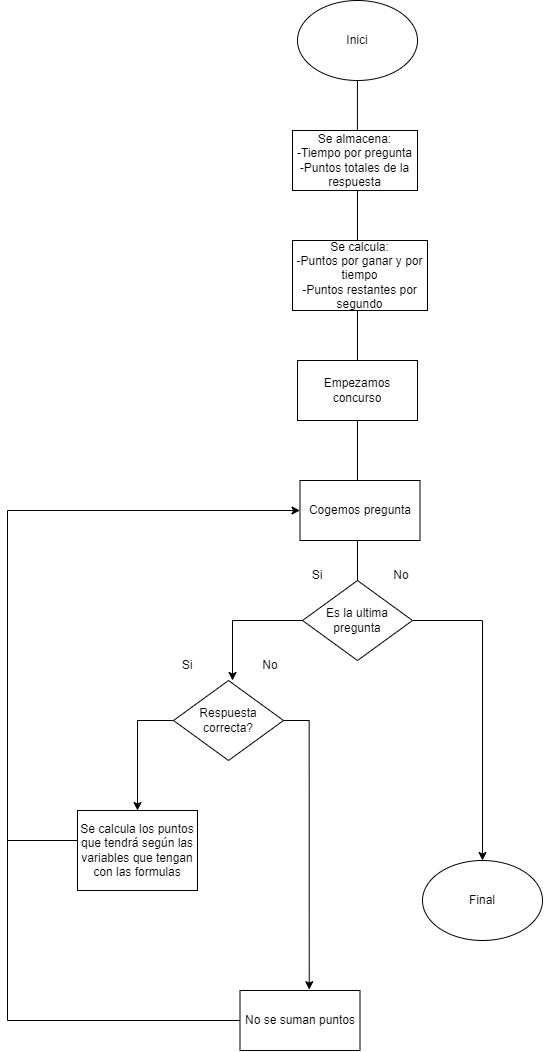

The diagram above was exported from draw.io. Its source (the exported page's mxGraphModel, read from the mxfile embedded in the PNG):
<mxGraphModel dx="865" dy="479" grid="1" gridSize="10" guides="1" tooltips="1" connect="1" arrows="1" fold="1" page="1" pageScale="1" pageWidth="827" pageHeight="1169" math="0" shadow="0">
  <root>
    <mxCell id="0" />
    <mxCell id="1" parent="0" />
    <mxCell id="-B3CfXXiIraRr-w_tlZ--2" value="Inici" style="ellipse;whiteSpace=wrap;html=1;" vertex="1" parent="1">
      <mxGeometry x="340" y="20" width="120" height="80" as="geometry" />
    </mxCell>
    <mxCell id="-B3CfXXiIraRr-w_tlZ--3" value="" style="endArrow=none;html=1;rounded=0;" edge="1" parent="1" target="-B3CfXXiIraRr-w_tlZ--4">
      <mxGeometry width="50" height="50" relative="1" as="geometry">
        <mxPoint x="400" y="160" as="sourcePoint" />
        <mxPoint x="400" y="100" as="targetPoint" />
      </mxGeometry>
    </mxCell>
    <mxCell id="-B3CfXXiIraRr-w_tlZ--4" value="Se almacena:&lt;br&gt;-Tiempo por pregunta&lt;br&gt;-Puntos totales de la respuesta" style="rounded=0;whiteSpace=wrap;html=1;" vertex="1" parent="1">
      <mxGeometry x="335" y="150" width="125" height="60" as="geometry" />
    </mxCell>
    <mxCell id="-B3CfXXiIraRr-w_tlZ--7" value="" style="endArrow=none;html=1;rounded=0;" edge="1" parent="1">
      <mxGeometry width="50" height="50" relative="1" as="geometry">
        <mxPoint x="400" y="270" as="sourcePoint" />
        <mxPoint x="400" y="260" as="targetPoint" />
      </mxGeometry>
    </mxCell>
    <mxCell id="-B3CfXXiIraRr-w_tlZ--9" value="" style="endArrow=none;html=1;rounded=0;exitX=0.5;exitY=0;exitDx=0;exitDy=0;" edge="1" parent="1">
      <mxGeometry width="50" height="50" relative="1" as="geometry">
        <mxPoint x="400" y="260" as="sourcePoint" />
        <mxPoint x="400" y="210" as="targetPoint" />
      </mxGeometry>
    </mxCell>
    <mxCell id="-B3CfXXiIraRr-w_tlZ--10" value="Se calcula:&lt;br&gt;-Puntos por ganar y por tiempo&lt;br&gt;-Puntos restantes por segundo" style="rounded=0;whiteSpace=wrap;html=1;" vertex="1" parent="1">
      <mxGeometry x="335" y="260" width="135" height="70" as="geometry" />
    </mxCell>
    <mxCell id="-B3CfXXiIraRr-w_tlZ--11" value="" style="endArrow=none;html=1;rounded=0;" edge="1" parent="1">
      <mxGeometry width="50" height="50" relative="1" as="geometry">
        <mxPoint x="400" y="400" as="sourcePoint" />
        <mxPoint x="400" y="330" as="targetPoint" />
      </mxGeometry>
    </mxCell>
    <mxCell id="-B3CfXXiIraRr-w_tlZ--12" value="Empezamos concurso" style="rounded=0;whiteSpace=wrap;html=1;" vertex="1" parent="1">
      <mxGeometry x="340" y="380" width="120" height="60" as="geometry" />
    </mxCell>
    <mxCell id="-B3CfXXiIraRr-w_tlZ--13" value="" style="endArrow=none;html=1;rounded=0;" edge="1" parent="1">
      <mxGeometry width="50" height="50" relative="1" as="geometry">
        <mxPoint x="400" y="600" as="sourcePoint" />
        <mxPoint x="400" y="540" as="targetPoint" />
      </mxGeometry>
    </mxCell>
    <mxCell id="-B3CfXXiIraRr-w_tlZ--18" style="edgeStyle=orthogonalEdgeStyle;rounded=0;orthogonalLoop=1;jettySize=auto;html=1;entryX=0.5;entryY=0;entryDx=0;entryDy=0;" edge="1" parent="1" source="-B3CfXXiIraRr-w_tlZ--15" target="-B3CfXXiIraRr-w_tlZ--19">
      <mxGeometry relative="1" as="geometry">
        <mxPoint x="650" y="860" as="targetPoint" />
      </mxGeometry>
    </mxCell>
    <mxCell id="-B3CfXXiIraRr-w_tlZ--24" style="edgeStyle=orthogonalEdgeStyle;rounded=0;orthogonalLoop=1;jettySize=auto;html=1;entryX=0.5;entryY=0;entryDx=0;entryDy=0;" edge="1" parent="1" source="-B3CfXXiIraRr-w_tlZ--15">
      <mxGeometry relative="1" as="geometry">
        <mxPoint x="275" y="700" as="targetPoint" />
      </mxGeometry>
    </mxCell>
    <mxCell id="-B3CfXXiIraRr-w_tlZ--15" value="Es la ultima pregunta" style="rhombus;whiteSpace=wrap;html=1;" vertex="1" parent="1">
      <mxGeometry x="345" y="600" width="110" height="80" as="geometry" />
    </mxCell>
    <mxCell id="-B3CfXXiIraRr-w_tlZ--16" value="Si" style="text;html=1;strokeColor=none;fillColor=none;align=center;verticalAlign=middle;whiteSpace=wrap;rounded=0;" vertex="1" parent="1">
      <mxGeometry x="330" y="580" width="60" height="30" as="geometry" />
    </mxCell>
    <mxCell id="-B3CfXXiIraRr-w_tlZ--17" value="No" style="text;html=1;strokeColor=none;fillColor=none;align=center;verticalAlign=middle;whiteSpace=wrap;rounded=0;" vertex="1" parent="1">
      <mxGeometry x="414" y="580" width="60" height="30" as="geometry" />
    </mxCell>
    <mxCell id="-B3CfXXiIraRr-w_tlZ--19" value="Final" style="ellipse;whiteSpace=wrap;html=1;" vertex="1" parent="1">
      <mxGeometry x="465" y="880" width="120" height="80" as="geometry" />
    </mxCell>
    <mxCell id="-B3CfXXiIraRr-w_tlZ--20" value="" style="endArrow=none;html=1;rounded=0;entryX=0.5;entryY=1;entryDx=0;entryDy=0;" edge="1" parent="1" target="-B3CfXXiIraRr-w_tlZ--12">
      <mxGeometry width="50" height="50" relative="1" as="geometry">
        <mxPoint x="400" y="520" as="sourcePoint" />
        <mxPoint x="400" y="470" as="targetPoint" />
      </mxGeometry>
    </mxCell>
    <mxCell id="-B3CfXXiIraRr-w_tlZ--21" value="Cogemos pregunta" style="rounded=0;whiteSpace=wrap;html=1;" vertex="1" parent="1">
      <mxGeometry x="342.5" y="500" width="120" height="60" as="geometry" />
    </mxCell>
    <mxCell id="-B3CfXXiIraRr-w_tlZ--29" style="edgeStyle=orthogonalEdgeStyle;rounded=0;orthogonalLoop=1;jettySize=auto;html=1;entryX=0.577;entryY=-0.014;entryDx=0;entryDy=0;entryPerimeter=0;exitX=1;exitY=0.5;exitDx=0;exitDy=0;" edge="1" parent="1" source="-B3CfXXiIraRr-w_tlZ--25" target="-B3CfXXiIraRr-w_tlZ--30">
      <mxGeometry relative="1" as="geometry">
        <mxPoint x="350" y="900" as="targetPoint" />
      </mxGeometry>
    </mxCell>
    <mxCell id="-B3CfXXiIraRr-w_tlZ--34" style="edgeStyle=orthogonalEdgeStyle;rounded=0;orthogonalLoop=1;jettySize=auto;html=1;entryX=0.5;entryY=0;entryDx=0;entryDy=0;exitX=0;exitY=0.5;exitDx=0;exitDy=0;" edge="1" parent="1" source="-B3CfXXiIraRr-w_tlZ--25" target="-B3CfXXiIraRr-w_tlZ--32">
      <mxGeometry relative="1" as="geometry">
        <mxPoint x="210" y="740" as="sourcePoint" />
        <Array as="points">
          <mxPoint x="180" y="740" />
        </Array>
      </mxGeometry>
    </mxCell>
    <mxCell id="-B3CfXXiIraRr-w_tlZ--25" value="Respuesta correcta?" style="rhombus;whiteSpace=wrap;html=1;" vertex="1" parent="1">
      <mxGeometry x="216" y="700" width="110" height="80" as="geometry" />
    </mxCell>
    <mxCell id="-B3CfXXiIraRr-w_tlZ--26" value="Si" style="text;html=1;strokeColor=none;fillColor=none;align=center;verticalAlign=middle;whiteSpace=wrap;rounded=0;" vertex="1" parent="1">
      <mxGeometry x="200" y="670" width="60" height="30" as="geometry" />
    </mxCell>
    <mxCell id="-B3CfXXiIraRr-w_tlZ--27" value="No" style="text;html=1;strokeColor=none;fillColor=none;align=center;verticalAlign=middle;whiteSpace=wrap;rounded=0;" vertex="1" parent="1">
      <mxGeometry x="282.5" y="670" width="60" height="30" as="geometry" />
    </mxCell>
    <mxCell id="-B3CfXXiIraRr-w_tlZ--31" style="edgeStyle=orthogonalEdgeStyle;rounded=0;orthogonalLoop=1;jettySize=auto;html=1;entryX=0;entryY=0.5;entryDx=0;entryDy=0;" edge="1" parent="1" source="-B3CfXXiIraRr-w_tlZ--30" target="-B3CfXXiIraRr-w_tlZ--21">
      <mxGeometry relative="1" as="geometry">
        <Array as="points">
          <mxPoint x="50" y="1040" />
          <mxPoint x="50" y="530" />
        </Array>
      </mxGeometry>
    </mxCell>
    <mxCell id="-B3CfXXiIraRr-w_tlZ--30" value="No se suman puntos" style="rounded=0;whiteSpace=wrap;html=1;" vertex="1" parent="1">
      <mxGeometry x="282.5" y="1010" width="120" height="60" as="geometry" />
    </mxCell>
    <mxCell id="-B3CfXXiIraRr-w_tlZ--32" value="Se calcula los puntos que tendrá según las variables que tengan con las formulas" style="rounded=0;whiteSpace=wrap;html=1;" vertex="1" parent="1">
      <mxGeometry x="120" y="830" width="120" height="80" as="geometry" />
    </mxCell>
    <mxCell id="-B3CfXXiIraRr-w_tlZ--36" value="" style="endArrow=none;html=1;rounded=0;" edge="1" parent="1">
      <mxGeometry width="50" height="50" relative="1" as="geometry">
        <mxPoint x="50" y="860" as="sourcePoint" />
        <mxPoint x="120" y="860" as="targetPoint" />
      </mxGeometry>
    </mxCell>
    <mxCell id="-B3CfXXiIraRr-w_tlZ--37" value="" style="endArrow=none;html=1;rounded=0;exitX=0.5;exitY=0;exitDx=0;exitDy=0;" edge="1" parent="1">
      <mxGeometry width="50" height="50" relative="1" as="geometry">
        <mxPoint x="399.92" y="150" as="sourcePoint" />
        <mxPoint x="399.92" y="100" as="targetPoint" />
      </mxGeometry>
    </mxCell>
  </root>
</mxGraphModel>